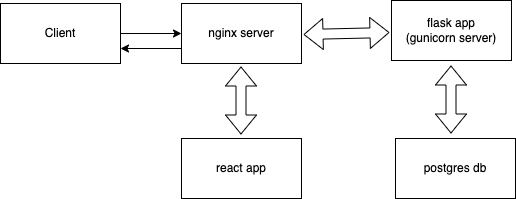

The diagram above was exported from draw.io. Its source (the exported page's mxGraphModel, read from the mxfile embedded in the PNG):
<mxGraphModel dx="723" dy="429" grid="0" gridSize="10" guides="1" tooltips="1" connect="1" arrows="1" fold="1" page="1" pageScale="1" pageWidth="827" pageHeight="1169" math="0" shadow="0">
  <root>
    <mxCell id="0" />
    <mxCell id="1" parent="0" />
    <mxCell id="4" value="" style="edgeStyle=none;html=1;" edge="1" parent="1" source="2" target="3">
      <mxGeometry relative="1" as="geometry" />
    </mxCell>
    <mxCell id="2" value="Client" style="rounded=0;whiteSpace=wrap;html=1;" vertex="1" parent="1">
      <mxGeometry x="157" y="200" width="120" height="60" as="geometry" />
    </mxCell>
    <mxCell id="3" value="nginx server" style="rounded=0;whiteSpace=wrap;html=1;" vertex="1" parent="1">
      <mxGeometry x="338" y="200" width="120" height="60" as="geometry" />
    </mxCell>
    <mxCell id="5" value="flask app&lt;br&gt;(gunicorn server)" style="rounded=0;whiteSpace=wrap;html=1;" vertex="1" parent="1">
      <mxGeometry x="548" y="197" width="120" height="60" as="geometry" />
    </mxCell>
    <mxCell id="7" value="" style="shape=flexArrow;endArrow=classic;startArrow=classic;html=1;" edge="1" parent="1">
      <mxGeometry width="100" height="100" relative="1" as="geometry">
        <mxPoint x="460" y="231" as="sourcePoint" />
        <mxPoint x="546" y="229" as="targetPoint" />
      </mxGeometry>
    </mxCell>
    <mxCell id="8" value="" style="shape=flexArrow;endArrow=classic;startArrow=classic;html=1;" edge="1" parent="1">
      <mxGeometry width="100" height="100" relative="1" as="geometry">
        <mxPoint x="607.5" y="330" as="sourcePoint" />
        <mxPoint x="607.5" y="262" as="targetPoint" />
      </mxGeometry>
    </mxCell>
    <mxCell id="9" value="postgres db" style="rounded=0;whiteSpace=wrap;html=1;" vertex="1" parent="1">
      <mxGeometry x="552" y="335" width="120" height="60" as="geometry" />
    </mxCell>
    <mxCell id="11" value="" style="shape=flexArrow;endArrow=classic;startArrow=classic;html=1;" edge="1" parent="1">
      <mxGeometry width="100" height="100" relative="1" as="geometry">
        <mxPoint x="397.5" y="331" as="sourcePoint" />
        <mxPoint x="397.5" y="263" as="targetPoint" />
      </mxGeometry>
    </mxCell>
    <mxCell id="12" value="react app" style="rounded=0;whiteSpace=wrap;html=1;" vertex="1" parent="1">
      <mxGeometry x="338" y="335" width="120" height="60" as="geometry" />
    </mxCell>
    <mxCell id="13" value="" style="endArrow=classic;html=1;entryX=1;entryY=0.75;entryDx=0;entryDy=0;exitX=0;exitY=0.75;exitDx=0;exitDy=0;" edge="1" parent="1" source="3" target="2">
      <mxGeometry width="50" height="50" relative="1" as="geometry">
        <mxPoint x="372" y="248" as="sourcePoint" />
        <mxPoint x="422" y="198" as="targetPoint" />
      </mxGeometry>
    </mxCell>
  </root>
</mxGraphModel>